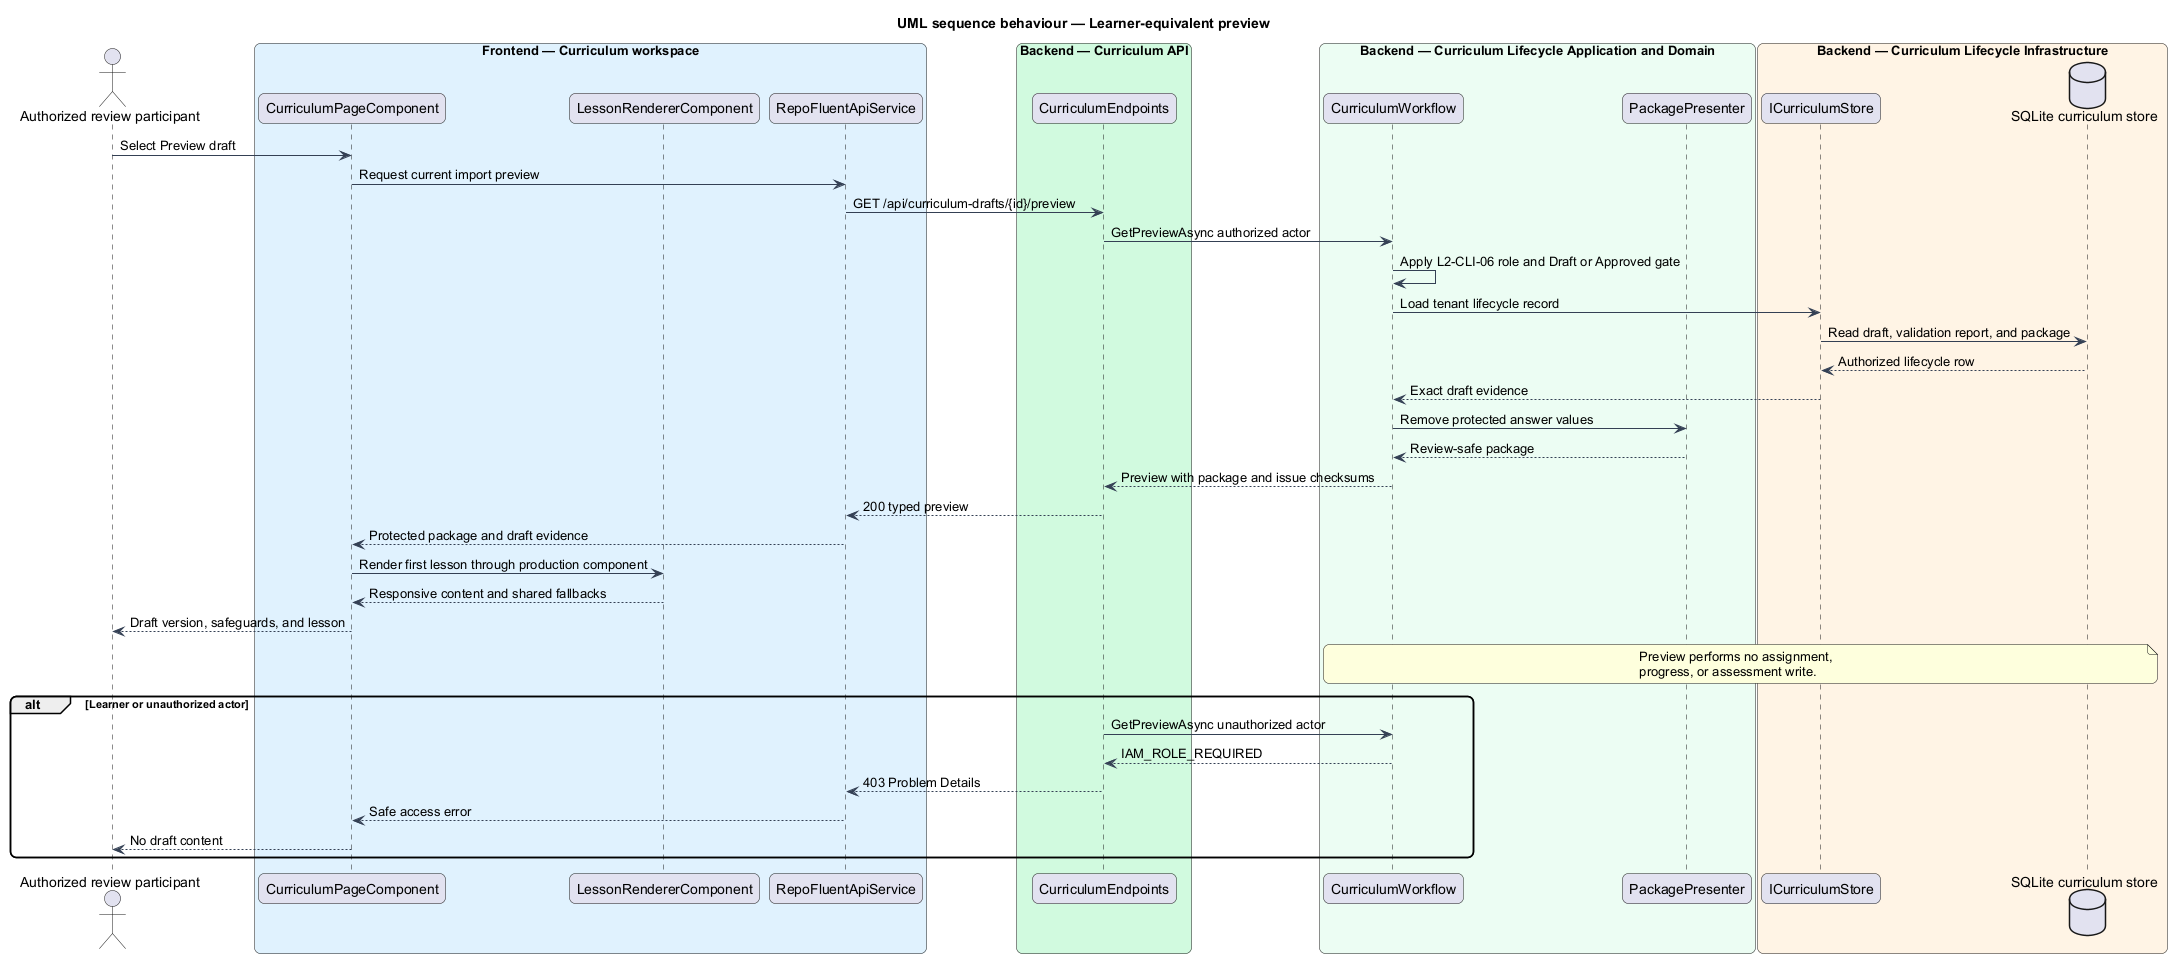

The diagram above was rendered by PlantUML. Its source (embedded in the PNG):
@startuml
title UML sequence behaviour — Learner-equivalent preview
skinparam backgroundColor #FFFFFF
skinparam shadowing false
skinparam roundcorner 12
skinparam defaultFontName Arial
skinparam ArrowColor #344054
actor "Authorized review participant" as reviewParticipant
box "Frontend — Curriculum workspace" #E0F2FE
  participant "CurriculumPageComponent" as page
  participant "LessonRendererComponent" as renderer
  participant "RepoFluentApiService" as client
end box
box "Backend — Curriculum API" #D1FADF
  participant "CurriculumEndpoints" as endpoints
end box
box "Backend — Curriculum Lifecycle Application and Domain" #ECFDF3
  participant "CurriculumWorkflow" as workflow
  participant "PackagePresenter" as presenter
end box
box "Backend — Curriculum Lifecycle Infrastructure" #FFF4E5
  participant "ICurriculumStore" as port
  database "SQLite curriculum store" as store
end box

reviewParticipant -> page : Select Preview draft
page -> client : Request current import preview
client -> endpoints : GET /api/curriculum-drafts/{id}/preview
endpoints -> workflow : GetPreviewAsync authorized actor
workflow -> workflow : Apply L2-CLI-06 role and Draft or Approved gate
workflow -> port : Load tenant lifecycle record
port -> store : Read draft, validation report, and package
store --> port : Authorized lifecycle row
port --> workflow : Exact draft evidence
workflow -> presenter : Remove protected answer values
presenter --> workflow : Review-safe package
workflow --> endpoints : Preview with package and issue checksums
endpoints --> client : 200 typed preview
client --> page : Protected package and draft evidence
page -> renderer : Render first lesson through production component
renderer --> page : Responsive content and shared fallbacks
page --> reviewParticipant : Draft version, safeguards, and lesson

note over workflow,store
  Preview performs no assignment,
  progress, or assessment write.
end note

alt Learner or unauthorized actor
  endpoints -> workflow : GetPreviewAsync unauthorized actor
  workflow --> endpoints : IAM_ROLE_REQUIRED
  endpoints --> client : 403 Problem Details
  client --> page : Safe access error
  page --> reviewParticipant : No draft content
end
@enduml